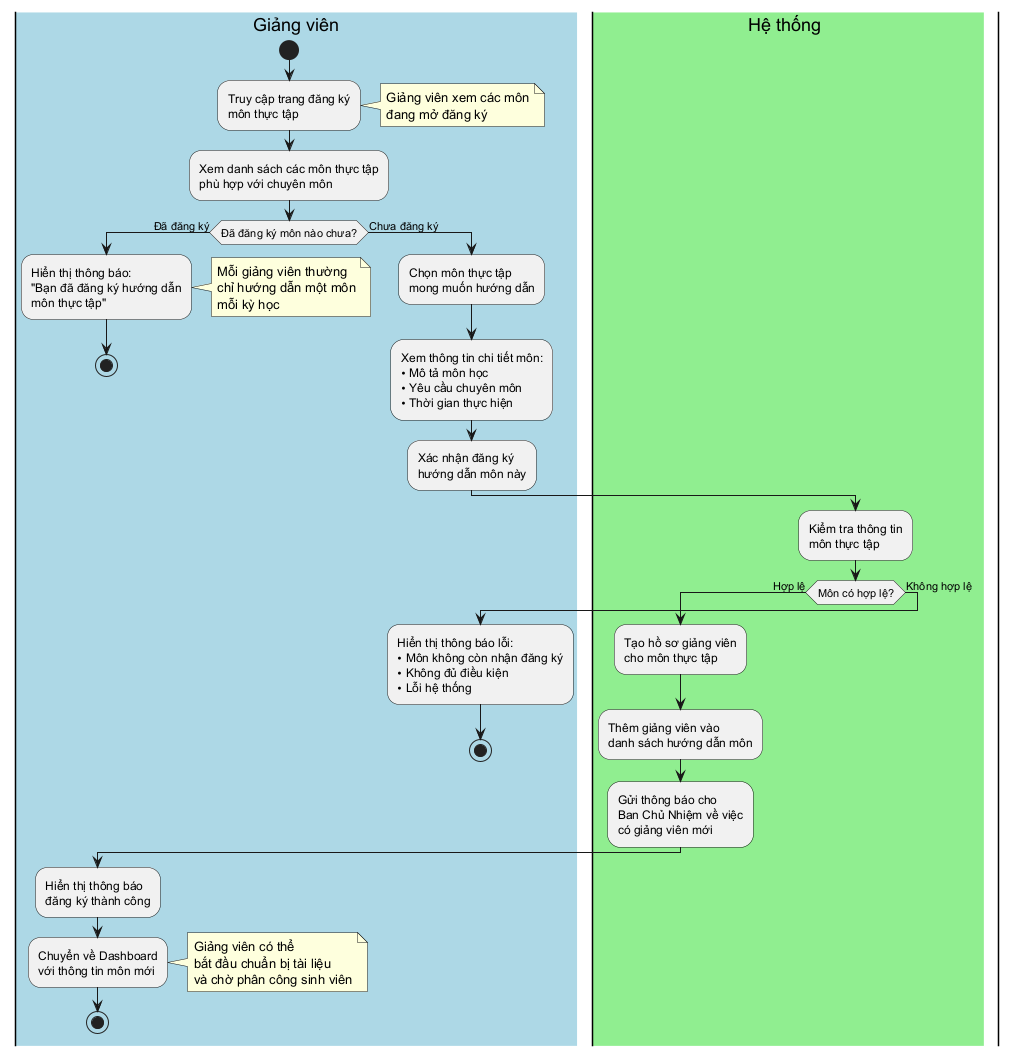

The diagram above was rendered by PlantUML. Its source (embedded in the PNG):
@startuml Activity - Giảng viên đăng ký môn thực tập

skinparam ActivityDiagramTitleFontSize 16
skinparam swimlaneWidth same

|#LightBlue|Giảng viên|
start

:Truy cập trang đăng ký\nmôn thực tập;

note right: Giảng viên xem các môn\nđang mở đăng ký

:Xem danh sách các môn thực tập\nphù hợp với chuyên môn;

if (Đã đăng ký môn nào chưa?) then (Đã đăng ký)
  
  :Hiển thị thông báo:\n"Bạn đã đăng ký hướng dẫn\nmôn thực tập";
  
  note right: Mỗi giảng viên thường\nchỉ hướng dẫn một môn\nmỗi kỳ học
  
  stop
  
else (Chưa đăng ký)
  
  :Chọn môn thực tập\nmong muốn hướng dẫn;
  
  :Xem thông tin chi tiết môn:\n• Mô tả môn học\n• Yêu cầu chuyên môn\n• Thời gian thực hiện;
  
  :Xác nhận đăng ký\nhướng dẫn môn này;
  
endif

|#LightGreen|Hệ thống|

:Kiểm tra thông tin\nmôn thực tập;

if (Môn có hợp lệ?) then (Hợp lệ)
  
  :Tạo hồ sơ giảng viên\ncho môn thực tập;
  
  :Thêm giảng viên vào\ndanh sách hướng dẫn môn;
  
  :Gửi thông báo cho\nBan Chủ Nhiệm về việc\ncó giảng viên mới;
  
  |#LightBlue|Giảng viên|
  
  :Hiển thị thông báo\nđăng ký thành công;
  
  :Chuyển về Dashboard\nvới thông tin môn mới;
  
  note right: Giảng viên có thể\nbắt đầu chuẩn bị tài liệu\nvà chờ phân công sinh viên
  
  stop
  
else (Không hợp lệ)
  
  |#LightBlue|Giảng viên|
  
  :Hiển thị thông báo lỗi:\n• Môn không còn nhận đăng ký\n• Không đủ điều kiện\n• Lỗi hệ thống;
  
  stop
  
endif

@enduml